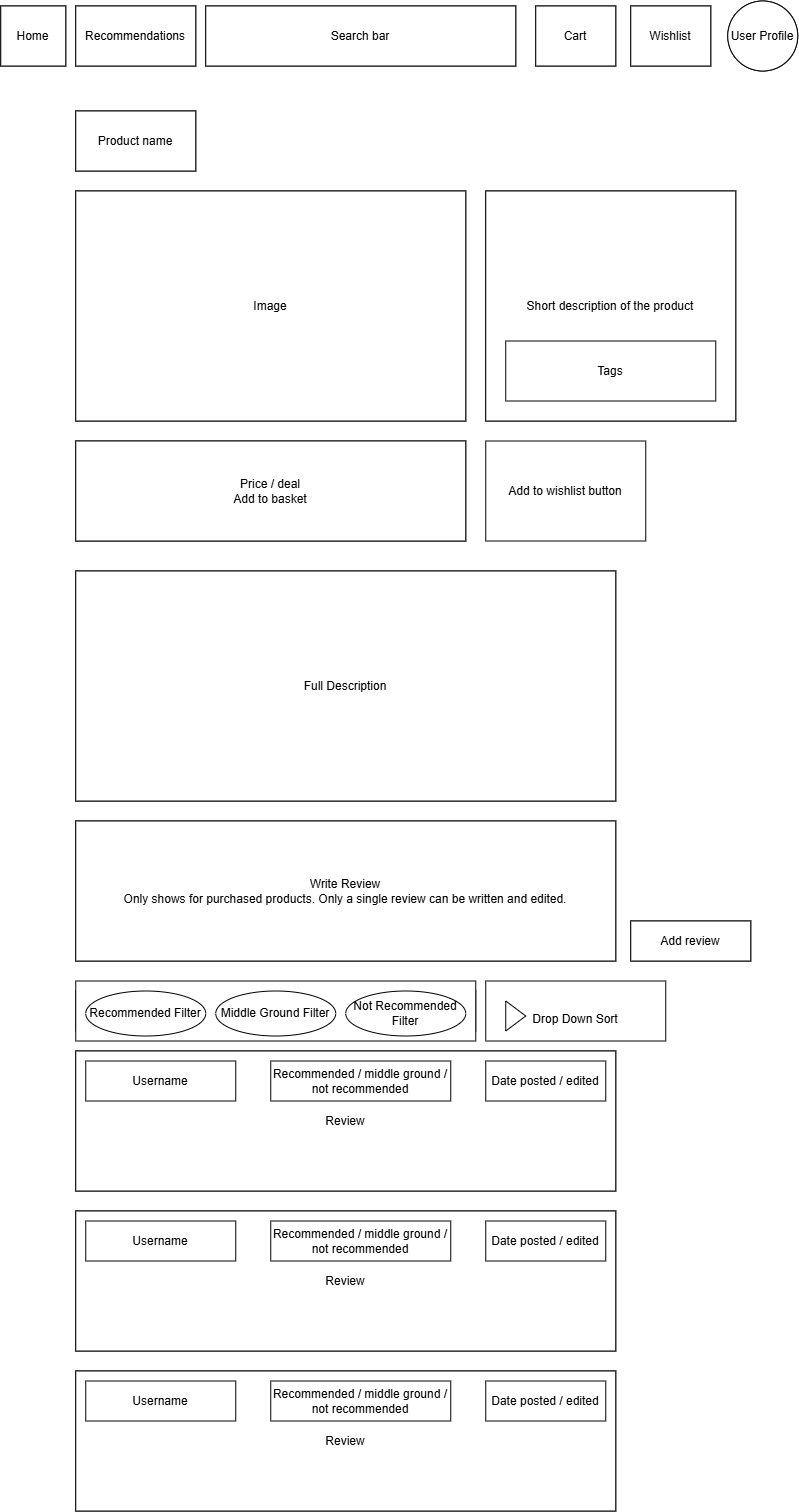

The diagram above was exported from draw.io. Its source (the exported page's mxGraphModel, read from the mxfile embedded in the PNG):
<mxGraphModel dx="3142" dy="3989" grid="1" gridSize="10" guides="1" tooltips="1" connect="1" arrows="1" fold="1" page="1" pageScale="1" pageWidth="827" pageHeight="1169" math="0" shadow="0">
  <root>
    <mxCell id="0" />
    <mxCell id="1" parent="0" />
    <mxCell id="WI9D5KKGcq8wbutWzIRt-1" parent="1" style="rounded=0;whiteSpace=wrap;html=1;" value="Home" vertex="1">
      <mxGeometry height="60" width="65" x="15" y="-2305" as="geometry" />
    </mxCell>
    <mxCell id="WI9D5KKGcq8wbutWzIRt-2" parent="1" style="rounded=0;whiteSpace=wrap;html=1;" value="Recommendations" vertex="1">
      <mxGeometry height="60" width="120" x="90" y="-2305" as="geometry" />
    </mxCell>
    <mxCell id="WI9D5KKGcq8wbutWzIRt-3" parent="1" style="rounded=0;whiteSpace=wrap;html=1;" value="Search bar" vertex="1">
      <mxGeometry height="60" width="310" x="220" y="-2305" as="geometry" />
    </mxCell>
    <mxCell id="WI9D5KKGcq8wbutWzIRt-4" parent="1" style="rounded=0;whiteSpace=wrap;html=1;" value="Wishlist" vertex="1">
      <mxGeometry height="60" width="80" x="645" y="-2305" as="geometry" />
    </mxCell>
    <mxCell id="WI9D5KKGcq8wbutWzIRt-5" parent="1" style="ellipse;whiteSpace=wrap;html=1;aspect=fixed;" value="User Profile" vertex="1">
      <mxGeometry height="70" width="70" x="742" y="-2310" as="geometry" />
    </mxCell>
    <mxCell id="WI9D5KKGcq8wbutWzIRt-6" parent="1" style="rounded=0;whiteSpace=wrap;html=1;" value="Basket" vertex="1">
      <mxGeometry height="60" width="80" x="550" y="-2305" as="geometry" />
    </mxCell>
    <mxCell id="WI9D5KKGcq8wbutWzIRt-7" parent="1" style="rounded=0;whiteSpace=wrap;html=1;" value="Product name" vertex="1">
      <mxGeometry height="60" width="120" x="90" y="-2200" as="geometry" />
    </mxCell>
    <mxCell id="WI9D5KKGcq8wbutWzIRt-8" parent="1" style="rounded=0;whiteSpace=wrap;html=1;" value="Image" vertex="1">
      <mxGeometry height="230" width="390" x="90" y="-2120" as="geometry" />
    </mxCell>
    <mxCell id="WI9D5KKGcq8wbutWzIRt-9" parent="1" style="rounded=0;whiteSpace=wrap;html=1;" value="Full Description" vertex="1">
      <mxGeometry height="230" width="540" x="90" y="-1740" as="geometry" />
    </mxCell>
    <mxCell id="WI9D5KKGcq8wbutWzIRt-10" parent="1" style="rounded=0;whiteSpace=wrap;html=1;" value="Review" vertex="1">
      <mxGeometry height="140" width="540" x="90" y="-1260" as="geometry" />
    </mxCell>
    <mxCell id="WI9D5KKGcq8wbutWzIRt-11" parent="1" style="rounded=0;whiteSpace=wrap;html=1;" value="Short description" vertex="1">
      <mxGeometry height="230" width="250" x="500" y="-2120" as="geometry" />
    </mxCell>
    <mxCell id="WI9D5KKGcq8wbutWzIRt-12" parent="1" style="rounded=0;whiteSpace=wrap;html=1;" value="Price / deal&lt;div&gt;Add to basket&lt;/div&gt;" vertex="1">
      <mxGeometry height="100" width="390" x="90" y="-1870" as="geometry" />
    </mxCell>
    <mxCell id="WI9D5KKGcq8wbutWzIRt-16" parent="1" style="rounded=0;whiteSpace=wrap;html=1;" value="Filters" vertex="1">
      <mxGeometry height="40" width="400" x="90" y="-1320" as="geometry" />
    </mxCell>
    <mxCell id="CXW6NBcHoHbG9J0FY83s-1" parent="1" style="rounded=0;whiteSpace=wrap;html=1;" value="Write Review" vertex="1">
      <mxGeometry height="140" width="540" x="90" y="-1490" as="geometry" />
    </mxCell>
    <mxCell id="CXW6NBcHoHbG9J0FY83s-2" parent="1" style="rounded=0;whiteSpace=wrap;html=1;" value="Add review" vertex="1">
      <mxGeometry height="40" width="120" x="645" y="-1390" as="geometry" />
    </mxCell>
    <mxCell id="aM-rGv-9x2AmjiqWiwSz-1" parent="1" style="rounded=0;whiteSpace=wrap;html=1;" value="Home" vertex="1">
      <mxGeometry height="60" width="65" x="15" y="-2305" as="geometry" />
    </mxCell>
    <mxCell id="aM-rGv-9x2AmjiqWiwSz-2" parent="1" style="rounded=0;whiteSpace=wrap;html=1;" value="Recommendations" vertex="1">
      <mxGeometry height="60" width="120" x="90" y="-2305" as="geometry" />
    </mxCell>
    <mxCell id="aM-rGv-9x2AmjiqWiwSz-3" parent="1" style="rounded=0;whiteSpace=wrap;html=1;" value="Search bar" vertex="1">
      <mxGeometry height="60" width="310" x="220" y="-2305" as="geometry" />
    </mxCell>
    <mxCell id="aM-rGv-9x2AmjiqWiwSz-4" parent="1" style="rounded=0;whiteSpace=wrap;html=1;" value="Wishlist" vertex="1">
      <mxGeometry height="60" width="80" x="645" y="-2305" as="geometry" />
    </mxCell>
    <mxCell id="aM-rGv-9x2AmjiqWiwSz-5" parent="1" style="ellipse;whiteSpace=wrap;html=1;aspect=fixed;" value="User Profile" vertex="1">
      <mxGeometry height="70" width="70" x="742" y="-2310" as="geometry" />
    </mxCell>
    <mxCell id="aM-rGv-9x2AmjiqWiwSz-6" parent="1" style="rounded=0;whiteSpace=wrap;html=1;" value="Cart" vertex="1">
      <mxGeometry height="60" width="80" x="550" y="-2305" as="geometry" />
    </mxCell>
    <mxCell id="aM-rGv-9x2AmjiqWiwSz-7" parent="1" style="rounded=0;whiteSpace=wrap;html=1;" value="Product name" vertex="1">
      <mxGeometry height="60" width="120" x="90" y="-2200" as="geometry" />
    </mxCell>
    <mxCell id="aM-rGv-9x2AmjiqWiwSz-8" parent="1" style="rounded=0;whiteSpace=wrap;html=1;" value="Image" vertex="1">
      <mxGeometry height="230" width="390" x="90" y="-2120" as="geometry" />
    </mxCell>
    <mxCell id="aM-rGv-9x2AmjiqWiwSz-9" parent="1" style="rounded=0;whiteSpace=wrap;html=1;" value="Full Description" vertex="1">
      <mxGeometry height="230" width="540" x="90" y="-1740" as="geometry" />
    </mxCell>
    <mxCell id="aM-rGv-9x2AmjiqWiwSz-10" parent="1" style="rounded=0;whiteSpace=wrap;html=1;" value="Review" vertex="1">
      <mxGeometry height="140" width="540" x="90" y="-1260" as="geometry" />
    </mxCell>
    <mxCell id="aM-rGv-9x2AmjiqWiwSz-11" parent="1" style="rounded=0;whiteSpace=wrap;html=1;" value="Short description of the product" vertex="1">
      <mxGeometry height="230" width="250" x="500" y="-2120" as="geometry" />
    </mxCell>
    <mxCell id="aM-rGv-9x2AmjiqWiwSz-12" parent="1" style="rounded=0;whiteSpace=wrap;html=1;" value="Price / deal&lt;div&gt;Add to basket&lt;/div&gt;" vertex="1">
      <mxGeometry height="100" width="390" x="90" y="-1870" as="geometry" />
    </mxCell>
    <mxCell id="aM-rGv-9x2AmjiqWiwSz-16" parent="1" style="rounded=0;whiteSpace=wrap;html=1;" value="&lt;span style=&quot;color: rgba(0, 0, 0, 0); font-family: monospace; font-size: 0px; text-align: start; text-wrap-mode: nowrap;&quot;&gt;%3CmxGraphModel%3E%3Croot%3E%3CmxCell%20id%3D%220%22%2F%3E%3CmxCell%20id%3D%221%22%20parent%3D%220%22%2F%3E%3CmxCell%20id%3D%222%22%20parent%3D%221%22%20style%3D%22ellipse%3BwhiteSpace%3Dwrap%3Bhtml%3D1%3B%22%20value%3D%22Discounts%20Filter%22%20vertex%3D%221%22%3E%3CmxGeometry%20height%3D%2245%22%20width%3D%22120%22%20x%3D%2210%22%20y%3D%22586.5%22%20as%3D%22geometry%22%2F%3E%3C%2FmxCell%3E%3C%2Froot%3E%3C%2FmxGraphModel%3E&lt;/span&gt;" vertex="1">
      <mxGeometry height="60" width="400" x="90" y="-1330" as="geometry" />
    </mxCell>
    <mxCell id="aM-rGv-9x2AmjiqWiwSz-17" parent="1" style="rounded=0;whiteSpace=wrap;html=1;" value="Write Review&lt;div&gt;Only shows for purchased products. Only a single review can be written and edited.&lt;/div&gt;" vertex="1">
      <mxGeometry height="140" width="540" x="90" y="-1490" as="geometry" />
    </mxCell>
    <mxCell id="aM-rGv-9x2AmjiqWiwSz-18" parent="1" style="rounded=0;whiteSpace=wrap;html=1;" value="Add review" vertex="1">
      <mxGeometry height="40" width="120" x="645" y="-1390" as="geometry" />
    </mxCell>
    <mxCell id="wc3eiSHxjFsnDFBBsfyH-1" parent="1" style="rounded=0;whiteSpace=wrap;html=1;" value="Add to wishlist button" vertex="1">
      <mxGeometry height="100" width="160" x="500" y="-1870" as="geometry" />
    </mxCell>
    <mxCell id="wc3eiSHxjFsnDFBBsfyH-2" parent="1" style="rounded=0;whiteSpace=wrap;html=1;" value="Tags" vertex="1">
      <mxGeometry height="60" width="210" x="520" y="-1970" as="geometry" />
    </mxCell>
    <mxCell id="wc3eiSHxjFsnDFBBsfyH-3" parent="1" style="rounded=0;whiteSpace=wrap;html=1;" value="Date posted / edited" vertex="1">
      <mxGeometry height="40" width="120" x="500" y="-1250" as="geometry" />
    </mxCell>
    <mxCell id="wc3eiSHxjFsnDFBBsfyH-4" parent="1" style="rounded=0;whiteSpace=wrap;html=1;" value="Recommended / middle ground / not recommended" vertex="1">
      <mxGeometry height="40" width="180" x="285" y="-1250" as="geometry" />
    </mxCell>
    <mxCell id="wc3eiSHxjFsnDFBBsfyH-5" parent="1" style="rounded=0;whiteSpace=wrap;html=1;" value="Username" vertex="1">
      <mxGeometry height="40" width="150" x="100" y="-1250" as="geometry" />
    </mxCell>
    <mxCell id="wc3eiSHxjFsnDFBBsfyH-11" parent="1" style="rounded=0;whiteSpace=wrap;html=1;" value="Review" vertex="1">
      <mxGeometry height="140" width="540" x="90" y="-1100" as="geometry" />
    </mxCell>
    <mxCell id="wc3eiSHxjFsnDFBBsfyH-12" parent="1" style="rounded=0;whiteSpace=wrap;html=1;" value="Review" vertex="1">
      <mxGeometry height="140" width="540" x="90" y="-1100" as="geometry" />
    </mxCell>
    <mxCell id="wc3eiSHxjFsnDFBBsfyH-13" parent="1" style="rounded=0;whiteSpace=wrap;html=1;" value="Date posted / edited" vertex="1">
      <mxGeometry height="40" width="120" x="500" y="-1090" as="geometry" />
    </mxCell>
    <mxCell id="wc3eiSHxjFsnDFBBsfyH-14" parent="1" style="rounded=0;whiteSpace=wrap;html=1;" value="Recommended / middle ground / not recommended" vertex="1">
      <mxGeometry height="40" width="180" x="285" y="-1090" as="geometry" />
    </mxCell>
    <mxCell id="wc3eiSHxjFsnDFBBsfyH-15" parent="1" style="rounded=0;whiteSpace=wrap;html=1;" value="Username" vertex="1">
      <mxGeometry height="40" width="150" x="100" y="-1090" as="geometry" />
    </mxCell>
    <mxCell id="wc3eiSHxjFsnDFBBsfyH-16" parent="1" style="rounded=0;whiteSpace=wrap;html=1;" value="Review" vertex="1">
      <mxGeometry height="140" width="540" x="90" y="-940" as="geometry" />
    </mxCell>
    <mxCell id="wc3eiSHxjFsnDFBBsfyH-17" parent="1" style="rounded=0;whiteSpace=wrap;html=1;" value="Review" vertex="1">
      <mxGeometry height="140" width="540" x="90" y="-940" as="geometry" />
    </mxCell>
    <mxCell id="wc3eiSHxjFsnDFBBsfyH-18" parent="1" style="rounded=0;whiteSpace=wrap;html=1;" value="Date posted / edited" vertex="1">
      <mxGeometry height="40" width="120" x="500" y="-930" as="geometry" />
    </mxCell>
    <mxCell id="wc3eiSHxjFsnDFBBsfyH-19" parent="1" style="rounded=0;whiteSpace=wrap;html=1;" value="Recommended / middle ground / not recommended" vertex="1">
      <mxGeometry height="40" width="180" x="285" y="-930" as="geometry" />
    </mxCell>
    <mxCell id="wc3eiSHxjFsnDFBBsfyH-20" parent="1" style="rounded=0;whiteSpace=wrap;html=1;" value="Username" vertex="1">
      <mxGeometry height="40" width="150" x="100" y="-930" as="geometry" />
    </mxCell>
    <mxCell id="wc3eiSHxjFsnDFBBsfyH-21" parent="1" style="html=1;whiteSpace=wrap;container=1;recursiveResize=0;collapsible=0;" value="&lt;div&gt;&lt;span style=&quot;background-color: transparent; color: light-dark(rgb(0, 0, 0), rgb(255, 255, 255));&quot;&gt;&lt;br&gt;&lt;/span&gt;&lt;/div&gt;&lt;div&gt;&lt;span style=&quot;background-color: transparent; color: light-dark(rgb(0, 0, 0), rgb(255, 255, 255));&quot;&gt;Drop&amp;nbsp;&lt;/span&gt;&lt;span style=&quot;background-color: transparent; color: light-dark(rgb(0, 0, 0), rgb(255, 255, 255));&quot;&gt;Down&amp;nbsp;&lt;/span&gt;&lt;span style=&quot;background-color: transparent; color: light-dark(rgb(0, 0, 0), rgb(255, 255, 255));&quot;&gt;Sort&lt;/span&gt;&lt;/div&gt;" vertex="1">
      <mxGeometry height="60" width="180" x="500" y="-1330" as="geometry" />
    </mxCell>
    <mxCell id="wc3eiSHxjFsnDFBBsfyH-22" parent="wc3eiSHxjFsnDFBBsfyH-21" style="triangle;html=1;whiteSpace=wrap;" value="" vertex="1">
      <mxGeometry height="30" width="20" x="20" y="20" as="geometry" />
    </mxCell>
    <mxCell id="wc3eiSHxjFsnDFBBsfyH-23" parent="1" style="ellipse;whiteSpace=wrap;html=1;" value="Recommended Filter" vertex="1">
      <mxGeometry height="45" width="120" x="100" y="-1320" as="geometry" />
    </mxCell>
    <mxCell id="wc3eiSHxjFsnDFBBsfyH-24" parent="1" style="ellipse;whiteSpace=wrap;html=1;" value="Middle Ground Filter" vertex="1">
      <mxGeometry height="45" width="120" x="230" y="-1320" as="geometry" />
    </mxCell>
    <mxCell id="wc3eiSHxjFsnDFBBsfyH-25" parent="1" style="ellipse;whiteSpace=wrap;html=1;" value="Not Recommended Filter" vertex="1">
      <mxGeometry height="45" width="120" x="360" y="-1320" as="geometry" />
    </mxCell>
  </root>
</mxGraphModel>